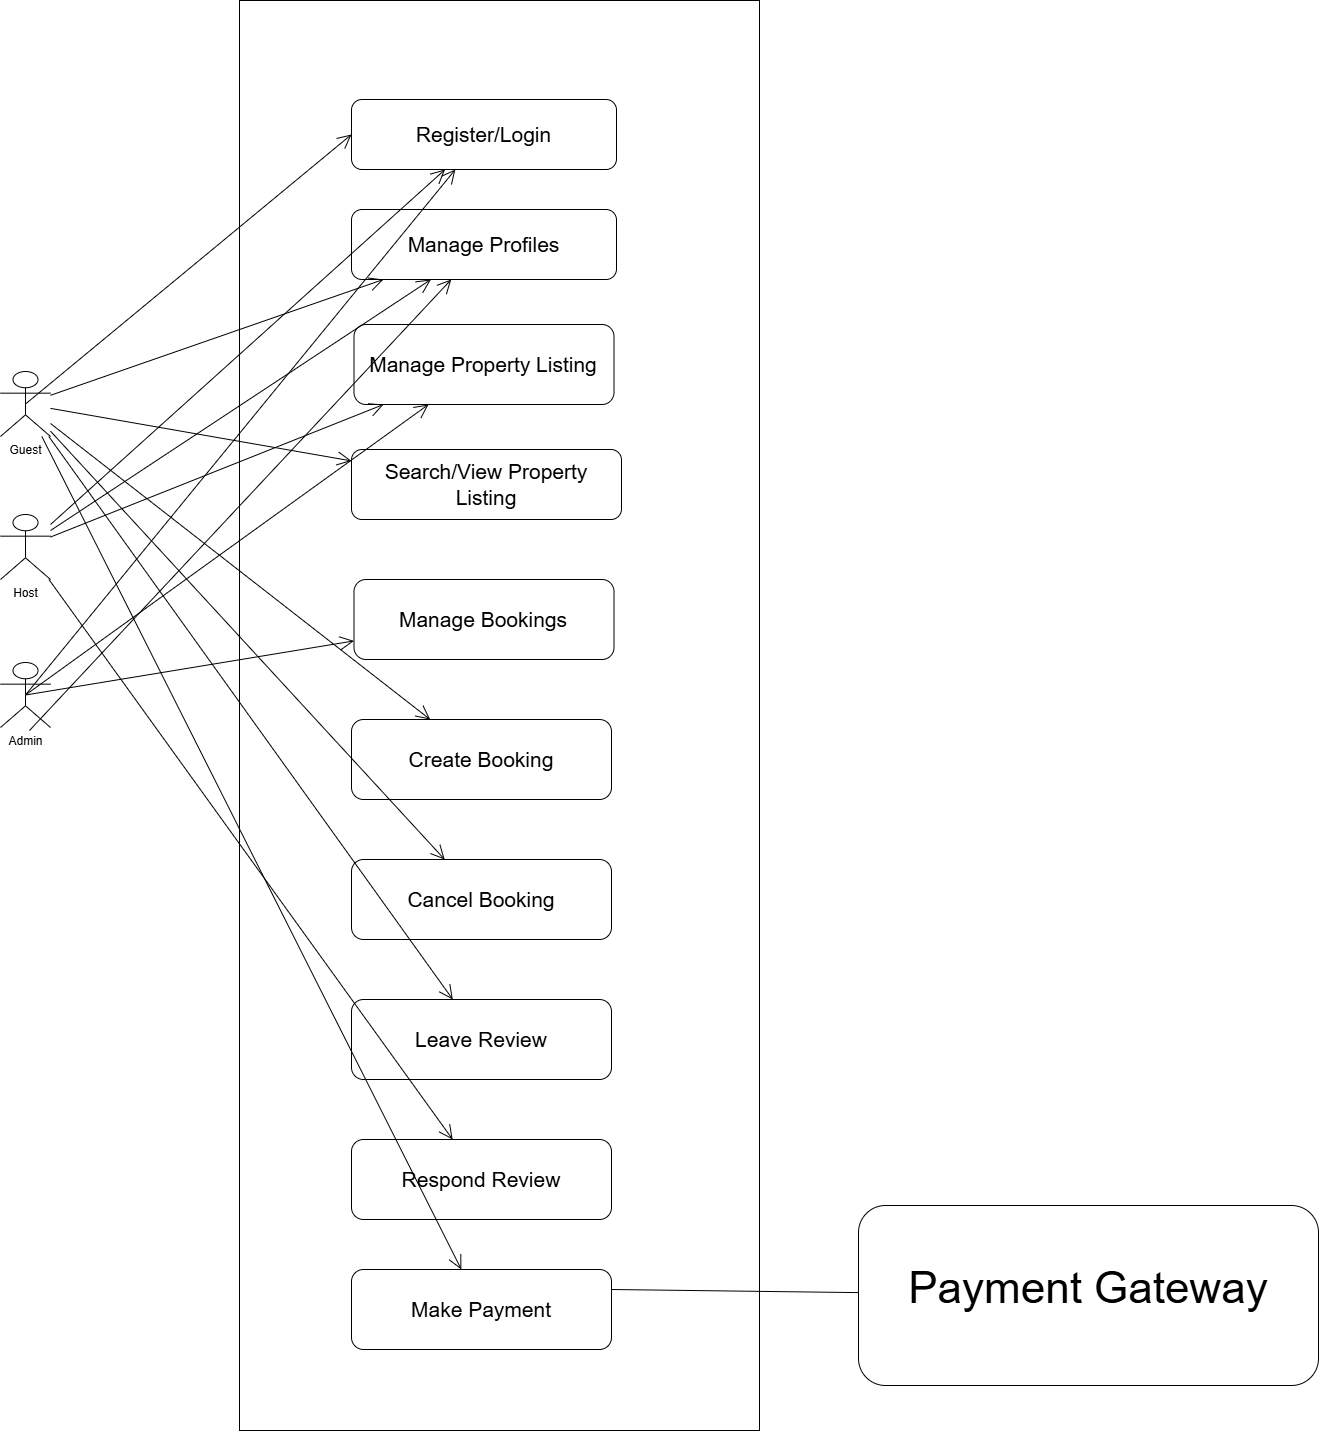

The diagram above was exported from draw.io. Its source (the exported page's mxGraphModel, read from the mxfile embedded in the PNG):
<mxGraphModel dx="2605" dy="1318" grid="1" gridSize="10" guides="1" tooltips="1" connect="1" arrows="1" fold="1" page="1" pageScale="1" pageWidth="1169" pageHeight="827" math="0" shadow="0">
  <root>
    <mxCell id="0" />
    <mxCell id="1" parent="0" />
    <mxCell id="u2UNoBzuL9nAzCTecM8T-12" value="" style="whiteSpace=wrap;html=1;" vertex="1" parent="1">
      <mxGeometry x="330" y="40" width="520" height="1430" as="geometry" />
    </mxCell>
    <mxCell id="oYYi4n4Itbnit82nE431-2" value="Guest" style="shape=umlActor;verticalLabelPosition=bottom;verticalAlign=top;html=1;outlineConnect=0;" parent="1" vertex="1">
      <mxGeometry x="91" y="411" width="50" height="65" as="geometry" />
    </mxCell>
    <mxCell id="oYYi4n4Itbnit82nE431-3" value="Host" style="shape=umlActor;verticalLabelPosition=bottom;verticalAlign=top;html=1;outlineConnect=0;" parent="1" vertex="1">
      <mxGeometry x="91" y="554" width="50" height="65" as="geometry" />
    </mxCell>
    <mxCell id="oYYi4n4Itbnit82nE431-7" value="&lt;font style=&quot;font-size: 21px;&quot;&gt;Register/Login&lt;/font&gt;" style="rounded=1;whiteSpace=wrap;html=1;" parent="1" vertex="1">
      <mxGeometry x="442" y="139" width="265" height="70" as="geometry" />
    </mxCell>
    <mxCell id="oYYi4n4Itbnit82nE431-20" value="&lt;font style=&quot;font-size: 21px;&quot;&gt;Manage Property Listing&lt;/font&gt;" style="rounded=1;whiteSpace=wrap;html=1;" parent="1" vertex="1">
      <mxGeometry x="444.5" y="364" width="260" height="80" as="geometry" />
    </mxCell>
    <mxCell id="u2UNoBzuL9nAzCTecM8T-1" value="&lt;font style=&quot;font-size: 21px;&quot;&gt;Manage Profiles&lt;/font&gt;" style="rounded=1;whiteSpace=wrap;html=1;" vertex="1" parent="1">
      <mxGeometry x="442" y="249" width="265" height="70" as="geometry" />
    </mxCell>
    <mxCell id="u2UNoBzuL9nAzCTecM8T-2" value="Admin" style="shape=umlActor;verticalLabelPosition=bottom;verticalAlign=top;html=1;outlineConnect=0;" vertex="1" parent="1">
      <mxGeometry x="91" y="702" width="50" height="65" as="geometry" />
    </mxCell>
    <mxCell id="u2UNoBzuL9nAzCTecM8T-3" value="&lt;font style=&quot;font-size: 21px;&quot;&gt;Search/View Property Listing&lt;/font&gt;" style="rounded=1;whiteSpace=wrap;html=1;" vertex="1" parent="1">
      <mxGeometry x="442" y="489" width="270" height="70" as="geometry" />
    </mxCell>
    <mxCell id="u2UNoBzuL9nAzCTecM8T-5" value="&lt;font style=&quot;font-size: 21px;&quot;&gt;Manage Bookings&lt;/font&gt;" style="rounded=1;whiteSpace=wrap;html=1;" vertex="1" parent="1">
      <mxGeometry x="444.5" y="619" width="260" height="80" as="geometry" />
    </mxCell>
    <mxCell id="u2UNoBzuL9nAzCTecM8T-6" value="&lt;font style=&quot;font-size: 21px;&quot;&gt;Leave Review&lt;/font&gt;" style="rounded=1;whiteSpace=wrap;html=1;" vertex="1" parent="1">
      <mxGeometry x="442" y="1039" width="260" height="80" as="geometry" />
    </mxCell>
    <mxCell id="u2UNoBzuL9nAzCTecM8T-7" value="&lt;font style=&quot;font-size: 21px;&quot;&gt;Respond Review&lt;/font&gt;" style="rounded=1;whiteSpace=wrap;html=1;" vertex="1" parent="1">
      <mxGeometry x="442" y="1179" width="260" height="80" as="geometry" />
    </mxCell>
    <mxCell id="u2UNoBzuL9nAzCTecM8T-8" value="&lt;font style=&quot;font-size: 21px;&quot;&gt;Create Booking&lt;/font&gt;" style="rounded=1;whiteSpace=wrap;html=1;" vertex="1" parent="1">
      <mxGeometry x="442" y="759" width="260" height="80" as="geometry" />
    </mxCell>
    <mxCell id="u2UNoBzuL9nAzCTecM8T-9" value="&lt;font style=&quot;font-size: 21px;&quot;&gt;Cancel Booking&lt;/font&gt;" style="rounded=1;whiteSpace=wrap;html=1;" vertex="1" parent="1">
      <mxGeometry x="442" y="899" width="260" height="80" as="geometry" />
    </mxCell>
    <mxCell id="u2UNoBzuL9nAzCTecM8T-11" value="&lt;font style=&quot;font-size: 21px;&quot;&gt;Make Payment&lt;/font&gt;" style="rounded=1;whiteSpace=wrap;html=1;" vertex="1" parent="1">
      <mxGeometry x="442" y="1309" width="260" height="80" as="geometry" />
    </mxCell>
    <mxCell id="u2UNoBzuL9nAzCTecM8T-13" value="&lt;font style=&quot;font-size: 44px;&quot;&gt;Payment Gateway&lt;/font&gt;&lt;div&gt;&lt;br&gt;&lt;/div&gt;" style="rounded=1;whiteSpace=wrap;html=1;labelBackgroundColor=none;" vertex="1" parent="1">
      <mxGeometry x="949" y="1245" width="460" height="180" as="geometry" />
    </mxCell>
    <mxCell id="u2UNoBzuL9nAzCTecM8T-14" value="" style="endArrow=none;html=1;rounded=0;exitX=1;exitY=0.25;exitDx=0;exitDy=0;" edge="1" parent="1" source="u2UNoBzuL9nAzCTecM8T-11" target="u2UNoBzuL9nAzCTecM8T-13">
      <mxGeometry width="50" height="50" relative="1" as="geometry">
        <mxPoint x="702" y="1314" as="sourcePoint" />
        <mxPoint x="940" y="1325" as="targetPoint" />
      </mxGeometry>
    </mxCell>
    <mxCell id="u2UNoBzuL9nAzCTecM8T-15" value="" style="endArrow=open;endFill=1;endSize=12;html=1;rounded=0;entryX=0;entryY=0.5;entryDx=0;entryDy=0;exitX=0.5;exitY=0.5;exitDx=0;exitDy=0;exitPerimeter=0;" edge="1" parent="1" source="oYYi4n4Itbnit82nE431-2" target="oYYi4n4Itbnit82nE431-7">
      <mxGeometry width="160" relative="1" as="geometry">
        <mxPoint x="141" y="405" as="sourcePoint" />
        <mxPoint x="524.2599337748343" y="138" as="targetPoint" />
      </mxGeometry>
    </mxCell>
    <mxCell id="u2UNoBzuL9nAzCTecM8T-16" value="" style="endArrow=open;endFill=1;endSize=12;html=1;rounded=0;" edge="1" parent="1" source="oYYi4n4Itbnit82nE431-2" target="u2UNoBzuL9nAzCTecM8T-1">
      <mxGeometry width="160" relative="1" as="geometry">
        <mxPoint x="210" y="640" as="sourcePoint" />
        <mxPoint x="536" y="370" as="targetPoint" />
      </mxGeometry>
    </mxCell>
    <mxCell id="u2UNoBzuL9nAzCTecM8T-17" value="" style="endArrow=open;endFill=1;endSize=12;html=1;rounded=0;" edge="1" parent="1" source="oYYi4n4Itbnit82nE431-2" target="u2UNoBzuL9nAzCTecM8T-3">
      <mxGeometry width="160" relative="1" as="geometry">
        <mxPoint x="270" y="496" as="sourcePoint" />
        <mxPoint x="603" y="380" as="targetPoint" />
      </mxGeometry>
    </mxCell>
    <mxCell id="u2UNoBzuL9nAzCTecM8T-18" value="" style="endArrow=open;endFill=1;endSize=12;html=1;rounded=0;" edge="1" parent="1" source="oYYi4n4Itbnit82nE431-2" target="u2UNoBzuL9nAzCTecM8T-8">
      <mxGeometry width="160" relative="1" as="geometry">
        <mxPoint x="240" y="470" as="sourcePoint" />
        <mxPoint x="541" y="522" as="targetPoint" />
      </mxGeometry>
    </mxCell>
    <mxCell id="u2UNoBzuL9nAzCTecM8T-19" value="" style="endArrow=open;endFill=1;endSize=12;html=1;rounded=0;" edge="1" parent="1" source="oYYi4n4Itbnit82nE431-2" target="u2UNoBzuL9nAzCTecM8T-9">
      <mxGeometry width="160" relative="1" as="geometry">
        <mxPoint x="300" y="580" as="sourcePoint" />
        <mxPoint x="680" y="876" as="targetPoint" />
      </mxGeometry>
    </mxCell>
    <mxCell id="u2UNoBzuL9nAzCTecM8T-20" value="" style="endArrow=open;endFill=1;endSize=12;html=1;rounded=0;" edge="1" parent="1" source="oYYi4n4Itbnit82nE431-2" target="u2UNoBzuL9nAzCTecM8T-6">
      <mxGeometry width="160" relative="1" as="geometry">
        <mxPoint x="360" y="720" as="sourcePoint" />
        <mxPoint x="754" y="1148" as="targetPoint" />
      </mxGeometry>
    </mxCell>
    <mxCell id="u2UNoBzuL9nAzCTecM8T-21" value="" style="endArrow=open;endFill=1;endSize=12;html=1;rounded=0;" edge="1" parent="1" source="oYYi4n4Itbnit82nE431-2" target="u2UNoBzuL9nAzCTecM8T-11">
      <mxGeometry width="160" relative="1" as="geometry">
        <mxPoint x="380" y="810" as="sourcePoint" />
        <mxPoint x="784" y="1373" as="targetPoint" />
      </mxGeometry>
    </mxCell>
    <mxCell id="u2UNoBzuL9nAzCTecM8T-22" value="" style="endArrow=open;endFill=1;endSize=12;html=1;rounded=0;" edge="1" parent="1" source="oYYi4n4Itbnit82nE431-3" target="oYYi4n4Itbnit82nE431-7">
      <mxGeometry width="160" relative="1" as="geometry">
        <mxPoint x="300" y="486" as="sourcePoint" />
        <mxPoint x="633" y="370" as="targetPoint" />
      </mxGeometry>
    </mxCell>
    <mxCell id="u2UNoBzuL9nAzCTecM8T-23" value="" style="endArrow=open;endFill=1;endSize=12;html=1;rounded=0;" edge="1" parent="1" source="oYYi4n4Itbnit82nE431-3" target="u2UNoBzuL9nAzCTecM8T-1">
      <mxGeometry width="160" relative="1" as="geometry">
        <mxPoint x="280" y="785" as="sourcePoint" />
        <mxPoint x="675" y="430" as="targetPoint" />
      </mxGeometry>
    </mxCell>
    <mxCell id="u2UNoBzuL9nAzCTecM8T-24" value="" style="endArrow=open;endFill=1;endSize=12;html=1;rounded=0;" edge="1" parent="1" source="oYYi4n4Itbnit82nE431-3" target="oYYi4n4Itbnit82nE431-20">
      <mxGeometry width="160" relative="1" as="geometry">
        <mxPoint x="370" y="661" as="sourcePoint" />
        <mxPoint x="750" y="410" as="targetPoint" />
      </mxGeometry>
    </mxCell>
    <mxCell id="u2UNoBzuL9nAzCTecM8T-25" value="" style="endArrow=open;endFill=1;endSize=12;html=1;rounded=0;" edge="1" parent="1" source="oYYi4n4Itbnit82nE431-3" target="u2UNoBzuL9nAzCTecM8T-7">
      <mxGeometry width="160" relative="1" as="geometry">
        <mxPoint x="330" y="623" as="sourcePoint" />
        <mxPoint x="663" y="490" as="targetPoint" />
      </mxGeometry>
    </mxCell>
    <mxCell id="u2UNoBzuL9nAzCTecM8T-26" value="" style="endArrow=open;endFill=1;endSize=12;html=1;rounded=0;exitX=0.5;exitY=0.5;exitDx=0;exitDy=0;exitPerimeter=0;" edge="1" parent="1" source="u2UNoBzuL9nAzCTecM8T-2" target="oYYi4n4Itbnit82nE431-7">
      <mxGeometry width="160" relative="1" as="geometry">
        <mxPoint x="250" y="590" as="sourcePoint" />
        <mxPoint x="576" y="320" as="targetPoint" />
      </mxGeometry>
    </mxCell>
    <mxCell id="u2UNoBzuL9nAzCTecM8T-27" value="" style="endArrow=open;endFill=1;endSize=12;html=1;rounded=0;" edge="1" parent="1" target="u2UNoBzuL9nAzCTecM8T-1">
      <mxGeometry width="160" relative="1" as="geometry">
        <mxPoint x="120" y="770" as="sourcePoint" />
        <mxPoint x="570" y="680" as="targetPoint" />
      </mxGeometry>
    </mxCell>
    <mxCell id="u2UNoBzuL9nAzCTecM8T-28" value="" style="endArrow=open;endFill=1;endSize=12;html=1;rounded=0;exitX=0.5;exitY=0.5;exitDx=0;exitDy=0;exitPerimeter=0;" edge="1" parent="1" source="u2UNoBzuL9nAzCTecM8T-2" target="oYYi4n4Itbnit82nE431-20">
      <mxGeometry width="160" relative="1" as="geometry">
        <mxPoint x="160" y="1151" as="sourcePoint" />
        <mxPoint x="582" y="700" as="targetPoint" />
      </mxGeometry>
    </mxCell>
    <mxCell id="u2UNoBzuL9nAzCTecM8T-29" value="" style="endArrow=open;endFill=1;endSize=12;html=1;rounded=0;exitX=0.5;exitY=0.5;exitDx=0;exitDy=0;exitPerimeter=0;" edge="1" parent="1" source="u2UNoBzuL9nAzCTecM8T-2" target="u2UNoBzuL9nAzCTecM8T-5">
      <mxGeometry width="160" relative="1" as="geometry">
        <mxPoint x="160" y="1171" as="sourcePoint" />
        <mxPoint x="582" y="720" as="targetPoint" />
      </mxGeometry>
    </mxCell>
  </root>
</mxGraphModel>